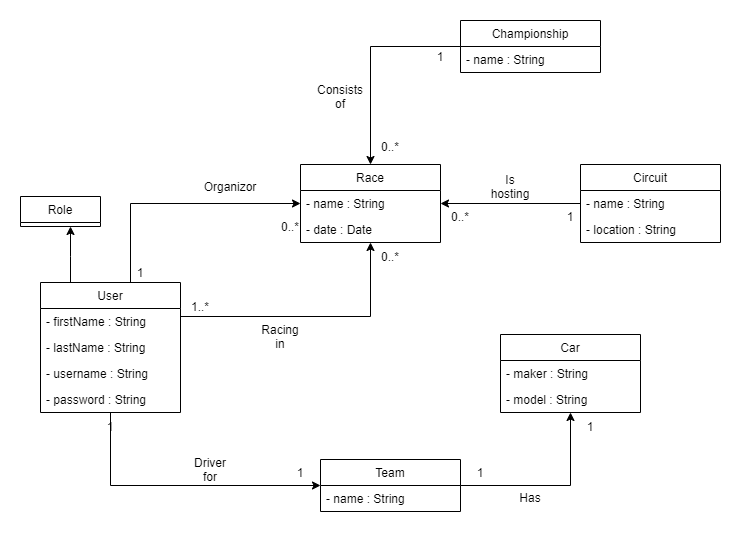

The diagram above was exported from draw.io. Its source (the exported page's mxGraphModel, read from the mxfile embedded in the PNG):
<mxGraphModel dx="1422" dy="762" grid="1" gridSize="10" guides="1" tooltips="1" connect="1" arrows="1" fold="1" page="1" pageScale="1" pageWidth="827" pageHeight="1169" math="0" shadow="0">
  <root>
    <mxCell id="WIyWlLk6GJQsqaUBKTNV-0" />
    <mxCell id="WIyWlLk6GJQsqaUBKTNV-1" parent="WIyWlLk6GJQsqaUBKTNV-0" />
    <mxCell id="-haI6Qxm1rCiONRza3ZA-15" value="Race" style="swimlane;fontStyle=0;childLayout=stackLayout;horizontal=1;startSize=26;fillColor=none;horizontalStack=0;resizeParent=1;resizeParentMax=0;resizeLast=0;collapsible=1;marginBottom=0;" parent="WIyWlLk6GJQsqaUBKTNV-1" vertex="1">
      <mxGeometry x="330" y="188" width="140" height="78" as="geometry" />
    </mxCell>
    <mxCell id="-haI6Qxm1rCiONRza3ZA-17" value="- name : String" style="text;strokeColor=none;fillColor=none;align=left;verticalAlign=top;spacingLeft=4;spacingRight=4;overflow=hidden;rotatable=0;points=[[0,0.5],[1,0.5]];portConstraint=eastwest;" parent="-haI6Qxm1rCiONRza3ZA-15" vertex="1">
      <mxGeometry y="26" width="140" height="26" as="geometry" />
    </mxCell>
    <mxCell id="-haI6Qxm1rCiONRza3ZA-18" value="- date : Date" style="text;strokeColor=none;fillColor=none;align=left;verticalAlign=top;spacingLeft=4;spacingRight=4;overflow=hidden;rotatable=0;points=[[0,0.5],[1,0.5]];portConstraint=eastwest;" parent="-haI6Qxm1rCiONRza3ZA-15" vertex="1">
      <mxGeometry y="52" width="140" height="26" as="geometry" />
    </mxCell>
    <mxCell id="CDhVDlEuUojx1nYjrtrB-4" style="edgeStyle=orthogonalEdgeStyle;rounded=0;orthogonalLoop=1;jettySize=auto;html=1;" edge="1" parent="WIyWlLk6GJQsqaUBKTNV-1" source="-haI6Qxm1rCiONRza3ZA-19" target="-haI6Qxm1rCiONRza3ZA-15">
      <mxGeometry relative="1" as="geometry" />
    </mxCell>
    <mxCell id="-haI6Qxm1rCiONRza3ZA-19" value="Circuit" style="swimlane;fontStyle=0;childLayout=stackLayout;horizontal=1;startSize=26;fillColor=none;horizontalStack=0;resizeParent=1;resizeParentMax=0;resizeLast=0;collapsible=1;marginBottom=0;" parent="WIyWlLk6GJQsqaUBKTNV-1" vertex="1">
      <mxGeometry x="610" y="188" width="140" height="78" as="geometry" />
    </mxCell>
    <mxCell id="-haI6Qxm1rCiONRza3ZA-21" value="- name : String" style="text;strokeColor=none;fillColor=none;align=left;verticalAlign=top;spacingLeft=4;spacingRight=4;overflow=hidden;rotatable=0;points=[[0,0.5],[1,0.5]];portConstraint=eastwest;" parent="-haI6Qxm1rCiONRza3ZA-19" vertex="1">
      <mxGeometry y="26" width="140" height="26" as="geometry" />
    </mxCell>
    <mxCell id="-haI6Qxm1rCiONRza3ZA-22" value="- location : String" style="text;strokeColor=none;fillColor=none;align=left;verticalAlign=top;spacingLeft=4;spacingRight=4;overflow=hidden;rotatable=0;points=[[0,0.5],[1,0.5]];portConstraint=eastwest;" parent="-haI6Qxm1rCiONRza3ZA-19" vertex="1">
      <mxGeometry y="52" width="140" height="26" as="geometry" />
    </mxCell>
    <mxCell id="CDhVDlEuUojx1nYjrtrB-9" style="edgeStyle=orthogonalEdgeStyle;rounded=0;orthogonalLoop=1;jettySize=auto;html=1;" edge="1" parent="WIyWlLk6GJQsqaUBKTNV-1" source="-haI6Qxm1rCiONRza3ZA-23" target="-haI6Qxm1rCiONRza3ZA-39">
      <mxGeometry relative="1" as="geometry" />
    </mxCell>
    <mxCell id="CDhVDlEuUojx1nYjrtrB-41" style="edgeStyle=orthogonalEdgeStyle;rounded=0;orthogonalLoop=1;jettySize=auto;html=1;startArrow=classic;startFill=1;endArrow=none;endFill=0;" edge="1" parent="WIyWlLk6GJQsqaUBKTNV-1" source="-haI6Qxm1rCiONRza3ZA-23" target="CDhVDlEuUojx1nYjrtrB-20">
      <mxGeometry relative="1" as="geometry" />
    </mxCell>
    <mxCell id="-haI6Qxm1rCiONRza3ZA-23" value="Team" style="swimlane;fontStyle=0;childLayout=stackLayout;horizontal=1;startSize=26;horizontalStack=0;resizeParent=1;resizeParentMax=0;resizeLast=0;collapsible=1;marginBottom=0;fillColor=none;swimlaneLine=1;glass=0;" parent="WIyWlLk6GJQsqaUBKTNV-1" vertex="1">
      <mxGeometry x="350" y="483" width="140" height="52" as="geometry" />
    </mxCell>
    <mxCell id="-haI6Qxm1rCiONRza3ZA-25" value="- name : String" style="text;strokeColor=none;fillColor=none;align=left;verticalAlign=top;spacingLeft=4;spacingRight=4;overflow=hidden;rotatable=0;points=[[0,0.5],[1,0.5]];portConstraint=eastwest;" parent="-haI6Qxm1rCiONRza3ZA-23" vertex="1">
      <mxGeometry y="26" width="140" height="26" as="geometry" />
    </mxCell>
    <mxCell id="-haI6Qxm1rCiONRza3ZA-39" value="Car" style="swimlane;fontStyle=0;childLayout=stackLayout;horizontal=1;startSize=26;horizontalStack=0;resizeParent=1;resizeParentMax=0;resizeLast=0;collapsible=1;marginBottom=0;fillColor=none;swimlaneLine=1;glass=0;" parent="WIyWlLk6GJQsqaUBKTNV-1" vertex="1">
      <mxGeometry x="530" y="358" width="140" height="78" as="geometry" />
    </mxCell>
    <mxCell id="-haI6Qxm1rCiONRza3ZA-41" value="- maker : String" style="text;strokeColor=none;fillColor=none;align=left;verticalAlign=top;spacingLeft=4;spacingRight=4;overflow=hidden;rotatable=0;points=[[0,0.5],[1,0.5]];portConstraint=eastwest;" parent="-haI6Qxm1rCiONRza3ZA-39" vertex="1">
      <mxGeometry y="26" width="140" height="26" as="geometry" />
    </mxCell>
    <mxCell id="-haI6Qxm1rCiONRza3ZA-42" value="- model : String" style="text;strokeColor=none;fillColor=none;align=left;verticalAlign=top;spacingLeft=4;spacingRight=4;overflow=hidden;rotatable=0;points=[[0,0.5],[1,0.5]];portConstraint=eastwest;" parent="-haI6Qxm1rCiONRza3ZA-39" vertex="1">
      <mxGeometry y="52" width="140" height="26" as="geometry" />
    </mxCell>
    <mxCell id="-haI6Qxm1rCiONRza3ZA-62" value="Organizor" style="text;html=1;strokeColor=none;fillColor=none;align=center;verticalAlign=middle;whiteSpace=wrap;rounded=0;glass=0;" parent="WIyWlLk6GJQsqaUBKTNV-1" vertex="1">
      <mxGeometry x="240" y="200" width="40" height="20" as="geometry" />
    </mxCell>
    <mxCell id="-haI6Qxm1rCiONRza3ZA-63" value="Is hosting" style="text;html=1;strokeColor=none;fillColor=none;align=center;verticalAlign=middle;whiteSpace=wrap;rounded=0;glass=0;" parent="WIyWlLk6GJQsqaUBKTNV-1" vertex="1">
      <mxGeometry x="520" y="200" width="40" height="20" as="geometry" />
    </mxCell>
    <mxCell id="-haI6Qxm1rCiONRza3ZA-65" value="Racing in" style="text;html=1;strokeColor=none;fillColor=none;align=center;verticalAlign=middle;whiteSpace=wrap;rounded=0;glass=0;" parent="WIyWlLk6GJQsqaUBKTNV-1" vertex="1">
      <mxGeometry x="290" y="350" width="40" height="20" as="geometry" />
    </mxCell>
    <mxCell id="-haI6Qxm1rCiONRza3ZA-66" value="Driver for" style="text;html=1;strokeColor=none;fillColor=none;align=center;verticalAlign=middle;whiteSpace=wrap;rounded=0;glass=0;" parent="WIyWlLk6GJQsqaUBKTNV-1" vertex="1">
      <mxGeometry x="220" y="483" width="40" height="20" as="geometry" />
    </mxCell>
    <mxCell id="-haI6Qxm1rCiONRza3ZA-67" value="Has" style="text;html=1;strokeColor=none;fillColor=none;align=center;verticalAlign=middle;whiteSpace=wrap;rounded=0;glass=0;" parent="WIyWlLk6GJQsqaUBKTNV-1" vertex="1">
      <mxGeometry x="540" y="511" width="40" height="20" as="geometry" />
    </mxCell>
    <mxCell id="-haI6Qxm1rCiONRza3ZA-68" value="1" style="text;html=1;strokeColor=none;fillColor=none;align=center;verticalAlign=middle;whiteSpace=wrap;rounded=0;glass=0;" parent="WIyWlLk6GJQsqaUBKTNV-1" vertex="1">
      <mxGeometry x="150" y="286" width="40" height="20" as="geometry" />
    </mxCell>
    <mxCell id="-haI6Qxm1rCiONRza3ZA-69" value="0..*" style="text;html=1;strokeColor=none;fillColor=none;align=center;verticalAlign=middle;whiteSpace=wrap;rounded=0;glass=0;" parent="WIyWlLk6GJQsqaUBKTNV-1" vertex="1">
      <mxGeometry x="300" y="240" width="40" height="20" as="geometry" />
    </mxCell>
    <mxCell id="-haI6Qxm1rCiONRza3ZA-70" value="0..*" style="text;html=1;strokeColor=none;fillColor=none;align=center;verticalAlign=middle;whiteSpace=wrap;rounded=0;glass=0;" parent="WIyWlLk6GJQsqaUBKTNV-1" vertex="1">
      <mxGeometry x="400" y="270" width="40" height="20" as="geometry" />
    </mxCell>
    <mxCell id="-haI6Qxm1rCiONRza3ZA-71" value="0..*" style="text;html=1;strokeColor=none;fillColor=none;align=center;verticalAlign=middle;whiteSpace=wrap;rounded=0;glass=0;" parent="WIyWlLk6GJQsqaUBKTNV-1" vertex="1">
      <mxGeometry x="470" y="230" width="40" height="20" as="geometry" />
    </mxCell>
    <mxCell id="-haI6Qxm1rCiONRza3ZA-72" value="1..*" style="text;html=1;strokeColor=none;fillColor=none;align=center;verticalAlign=middle;whiteSpace=wrap;rounded=0;glass=0;" parent="WIyWlLk6GJQsqaUBKTNV-1" vertex="1">
      <mxGeometry x="210" y="320" width="40" height="20" as="geometry" />
    </mxCell>
    <mxCell id="-haI6Qxm1rCiONRza3ZA-73" value="1" style="text;html=1;strokeColor=none;fillColor=none;align=center;verticalAlign=middle;whiteSpace=wrap;rounded=0;glass=0;" parent="WIyWlLk6GJQsqaUBKTNV-1" vertex="1">
      <mxGeometry x="600" y="440" width="40" height="20" as="geometry" />
    </mxCell>
    <mxCell id="-haI6Qxm1rCiONRza3ZA-74" value="1" style="text;html=1;strokeColor=none;fillColor=none;align=center;verticalAlign=middle;whiteSpace=wrap;rounded=0;glass=0;" parent="WIyWlLk6GJQsqaUBKTNV-1" vertex="1">
      <mxGeometry x="490" y="486" width="40" height="20" as="geometry" />
    </mxCell>
    <mxCell id="-haI6Qxm1rCiONRza3ZA-75" value="1" style="text;html=1;strokeColor=none;fillColor=none;align=center;verticalAlign=middle;whiteSpace=wrap;rounded=0;glass=0;" parent="WIyWlLk6GJQsqaUBKTNV-1" vertex="1">
      <mxGeometry x="310" y="486" width="40" height="20" as="geometry" />
    </mxCell>
    <mxCell id="-haI6Qxm1rCiONRza3ZA-78" value="1" style="text;html=1;strokeColor=none;fillColor=none;align=center;verticalAlign=middle;whiteSpace=wrap;rounded=0;glass=0;" parent="WIyWlLk6GJQsqaUBKTNV-1" vertex="1">
      <mxGeometry x="580" y="230" width="40" height="20" as="geometry" />
    </mxCell>
    <mxCell id="-haI6Qxm1rCiONRza3ZA-84" style="edgeStyle=orthogonalEdgeStyle;rounded=0;orthogonalLoop=1;jettySize=auto;html=1;entryX=0.5;entryY=0;entryDx=0;entryDy=0;startArrow=none;startFill=0;endArrow=classic;endFill=1;strokeWidth=1;" parent="WIyWlLk6GJQsqaUBKTNV-1" source="-haI6Qxm1rCiONRza3ZA-80" target="-haI6Qxm1rCiONRza3ZA-15" edge="1">
      <mxGeometry relative="1" as="geometry" />
    </mxCell>
    <mxCell id="-haI6Qxm1rCiONRza3ZA-80" value="Championship" style="swimlane;fontStyle=0;childLayout=stackLayout;horizontal=1;startSize=26;fillColor=none;horizontalStack=0;resizeParent=1;resizeParentMax=0;resizeLast=0;collapsible=1;marginBottom=0;glass=0;" parent="WIyWlLk6GJQsqaUBKTNV-1" vertex="1">
      <mxGeometry x="490" y="44" width="140" height="52" as="geometry" />
    </mxCell>
    <mxCell id="-haI6Qxm1rCiONRza3ZA-82" value="- name : String" style="text;strokeColor=none;fillColor=none;align=left;verticalAlign=top;spacingLeft=4;spacingRight=4;overflow=hidden;rotatable=0;points=[[0,0.5],[1,0.5]];portConstraint=eastwest;" parent="-haI6Qxm1rCiONRza3ZA-80" vertex="1">
      <mxGeometry y="26" width="140" height="26" as="geometry" />
    </mxCell>
    <mxCell id="-haI6Qxm1rCiONRza3ZA-85" value="Consists of" style="text;html=1;strokeColor=none;fillColor=none;align=center;verticalAlign=middle;whiteSpace=wrap;rounded=0;glass=0;" parent="WIyWlLk6GJQsqaUBKTNV-1" vertex="1">
      <mxGeometry x="350" y="110" width="40" height="20" as="geometry" />
    </mxCell>
    <mxCell id="-haI6Qxm1rCiONRza3ZA-87" value="0..*" style="text;html=1;strokeColor=none;fillColor=none;align=center;verticalAlign=middle;whiteSpace=wrap;rounded=0;glass=0;" parent="WIyWlLk6GJQsqaUBKTNV-1" vertex="1">
      <mxGeometry x="400" y="160" width="40" height="20" as="geometry" />
    </mxCell>
    <mxCell id="-haI6Qxm1rCiONRza3ZA-88" value="1" style="text;html=1;strokeColor=none;fillColor=none;align=center;verticalAlign=middle;whiteSpace=wrap;rounded=0;glass=0;" parent="WIyWlLk6GJQsqaUBKTNV-1" vertex="1">
      <mxGeometry x="450" y="70" width="40" height="20" as="geometry" />
    </mxCell>
    <mxCell id="CDhVDlEuUojx1nYjrtrB-13" value="1" style="text;html=1;strokeColor=none;fillColor=none;align=center;verticalAlign=middle;whiteSpace=wrap;rounded=0;glass=0;" vertex="1" parent="WIyWlLk6GJQsqaUBKTNV-1">
      <mxGeometry x="120" y="440" width="40" height="20" as="geometry" />
    </mxCell>
    <mxCell id="CDhVDlEuUojx1nYjrtrB-38" style="edgeStyle=orthogonalEdgeStyle;rounded=0;orthogonalLoop=1;jettySize=auto;html=1;" edge="1" parent="WIyWlLk6GJQsqaUBKTNV-1" source="CDhVDlEuUojx1nYjrtrB-20" target="-haI6Qxm1rCiONRza3ZA-15">
      <mxGeometry relative="1" as="geometry">
        <Array as="points">
          <mxPoint x="160" y="340" />
          <mxPoint x="400" y="340" />
        </Array>
      </mxGeometry>
    </mxCell>
    <mxCell id="CDhVDlEuUojx1nYjrtrB-39" style="edgeStyle=orthogonalEdgeStyle;rounded=0;orthogonalLoop=1;jettySize=auto;html=1;" edge="1" parent="WIyWlLk6GJQsqaUBKTNV-1" source="CDhVDlEuUojx1nYjrtrB-20" target="-haI6Qxm1rCiONRza3ZA-15">
      <mxGeometry relative="1" as="geometry">
        <Array as="points">
          <mxPoint x="160" y="227" />
        </Array>
      </mxGeometry>
    </mxCell>
    <mxCell id="CDhVDlEuUojx1nYjrtrB-20" value="User" style="swimlane;fontStyle=0;childLayout=stackLayout;horizontal=1;startSize=26;fillColor=none;horizontalStack=0;resizeParent=1;resizeParentMax=0;resizeLast=0;collapsible=1;marginBottom=0;glass=0;" vertex="1" parent="WIyWlLk6GJQsqaUBKTNV-1">
      <mxGeometry x="70" y="306" width="140" height="130" as="geometry" />
    </mxCell>
    <mxCell id="CDhVDlEuUojx1nYjrtrB-21" value="- firstName : String" style="text;strokeColor=none;fillColor=none;align=left;verticalAlign=top;spacingLeft=4;spacingRight=4;overflow=hidden;rotatable=0;points=[[0,0.5],[1,0.5]];portConstraint=eastwest;" vertex="1" parent="CDhVDlEuUojx1nYjrtrB-20">
      <mxGeometry y="26" width="140" height="26" as="geometry" />
    </mxCell>
    <mxCell id="CDhVDlEuUojx1nYjrtrB-22" value="- lastName : String" style="text;strokeColor=none;fillColor=none;align=left;verticalAlign=top;spacingLeft=4;spacingRight=4;overflow=hidden;rotatable=0;points=[[0,0.5],[1,0.5]];portConstraint=eastwest;" vertex="1" parent="CDhVDlEuUojx1nYjrtrB-20">
      <mxGeometry y="52" width="140" height="26" as="geometry" />
    </mxCell>
    <mxCell id="CDhVDlEuUojx1nYjrtrB-36" value="- username : String" style="text;strokeColor=none;fillColor=none;align=left;verticalAlign=top;spacingLeft=4;spacingRight=4;overflow=hidden;rotatable=0;points=[[0,0.5],[1,0.5]];portConstraint=eastwest;" vertex="1" parent="CDhVDlEuUojx1nYjrtrB-20">
      <mxGeometry y="78" width="140" height="26" as="geometry" />
    </mxCell>
    <mxCell id="CDhVDlEuUojx1nYjrtrB-23" value="- password : String" style="text;strokeColor=none;fillColor=none;align=left;verticalAlign=top;spacingLeft=4;spacingRight=4;overflow=hidden;rotatable=0;points=[[0,0.5],[1,0.5]];portConstraint=eastwest;" vertex="1" parent="CDhVDlEuUojx1nYjrtrB-20">
      <mxGeometry y="104" width="140" height="26" as="geometry" />
    </mxCell>
    <mxCell id="CDhVDlEuUojx1nYjrtrB-46" style="edgeStyle=orthogonalEdgeStyle;rounded=0;orthogonalLoop=1;jettySize=auto;html=1;startArrow=classic;startFill=1;endArrow=none;endFill=0;" edge="1" parent="WIyWlLk6GJQsqaUBKTNV-1" source="CDhVDlEuUojx1nYjrtrB-44" target="CDhVDlEuUojx1nYjrtrB-20">
      <mxGeometry relative="1" as="geometry">
        <Array as="points">
          <mxPoint x="100" y="280" />
          <mxPoint x="100" y="280" />
        </Array>
      </mxGeometry>
    </mxCell>
    <mxCell id="CDhVDlEuUojx1nYjrtrB-44" value="Role" style="swimlane;fontStyle=0;childLayout=stackLayout;horizontal=1;startSize=26;fillColor=none;horizontalStack=0;resizeParent=1;resizeParentMax=0;resizeLast=0;collapsible=1;marginBottom=0;glass=0;" vertex="1" parent="WIyWlLk6GJQsqaUBKTNV-1">
      <mxGeometry x="50" y="220" width="80" height="30" as="geometry" />
    </mxCell>
  </root>
</mxGraphModel>